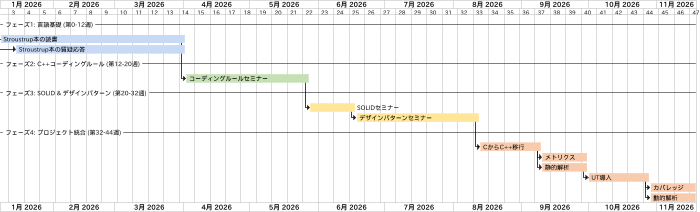

The diagram above was rendered by PlantUML. Its source (embedded in the PNG):
@startgantt

scale max 700 width

printscale weekly
Project starts the 2026-1-8
language ja

' ==== Phase 1 ====
-- フェーズ1: 言語基礎 (第0-12週) --
[Stroustrup本の読書] lasts 12 weeks and is colored in #C7D9F4
[Stroustrup本の質疑応答] starts 1 weeks after [Stroustrup本の読書]'s start and lasts 11 weeks and is colored in #C7D9F4

' ==== Phase 2 ====
-- フェーズ2: C++コーディングルール (第12-20週) --
[コーディングルールセミナー] starts after [Stroustrup本の読書]'s end and lasts 8 weeks and is colored in #C5E0B4

' ==== Phase 3 ====
-- フェーズ3: SOLID & デザインパターン (第20-32週) --
[SOLIDセミナー] starts after [コーディングルールセミナー]'s end and lasts 3 weeks and is colored in #FFE699
[デザインパターンセミナー] starts after [SOLIDセミナー]'s end and lasts 8 weeks and is colored in #FFE699

' ==== Phase 4 ====
-- フェーズ4: プロジェクト統合 (第32-44週) --
[CからC++移行] starts after [デザインパターンセミナー]'s end and lasts 4 weeks and is colored in #F8CBAD
[メトリクス] starts after [CからC++移行]'s end and lasts 3 weeks and is colored in #F8CBAD
[静的解析] starts after [CからC++移行]'s end and lasts 3 weeks and is colored in #F8CBAD
[UT導入] starts after [静的解析]'s end and lasts 4 weeks and is colored in #F8CBAD
[カバレッジ] starts after [UT導入]'s end and lasts 3 weeks and is colored in #F8CBAD
[動的解析] starts after [UT導入]'s end and lasts 3 weeks and is colored in #F8CBAD

@endgantt